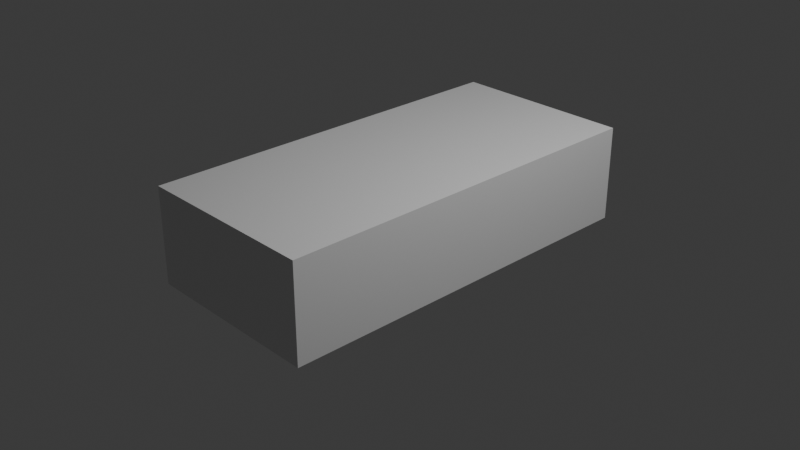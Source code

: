 # Source: animation.blend  (saved by Blender 4.5.90; exported with 4.5.12 LTS)
import bpy
from mathutils import Matrix  # noqa: F401  (used for matrix-valued properties, if any)

bpy.ops.wm.read_factory_settings(use_empty=True)
scene = bpy.context.scene
scene.name = 'Scene'

# ---- collections
col_collection = bpy.data.collections.new('Collection'); scene.collection.children.link(col_collection)

# ---- materials (node trees are filled in below, after node groups)
mat_material = bpy.data.materials.new('Material')
mat_material.alpha_threshold = 0.0
mat_material.roughness = 0.5
mat_material.line_color = (0.0, 0.0, 0.0, 1.0)

# ---- material node trees
mat_material.use_nodes = True; mat_material.node_tree.nodes.clear()
_N = mat_material.node_tree.nodes; _L = mat_material.node_tree.links
n0 = _N.new('ShaderNodeOutputMaterial'); n0.name = 'Material Output'; n0.location = (200, 100)
n1 = _N.new('ShaderNodeBsdfPrincipled'); n1.name = 'Principled BSDF'; n1.location = (-200, 100)
n1.inputs[3].default_value = 1.45
_L.new(n1.outputs[0], n0.inputs[0])
n0.is_active_output = True

# ---- world
world_world = bpy.data.worlds.new('World'); scene.world = world_world
world_world.use_nodes = True; world_world.node_tree.nodes.clear()
_N = world_world.node_tree.nodes; _L = world_world.node_tree.links
n0 = _N.new('ShaderNodeOutputWorld'); n0.name = 'World Output'; n0.location = (200, 100)
n1 = _N.new('ShaderNodeBackground'); n1.name = 'Background'; n1.location = (-200, 100)
n1.inputs[0].default_value = (0.05088, 0.05088, 0.05088, 1.0)
_L.new(n1.outputs[0], n0.inputs[0])
n0.is_active_output = True
world_world.color = (0.05088, 0.05088, 0.05088)
world_world.sun_shadow_jitter_overblur = 0.0

# ---- cameras
cam_camera = bpy.data.cameras.new('Camera')
cam_camera.clip_end = 100.0
cam_camera.ortho_scale = 7.314

# ---- lights
light_light = bpy.data.lights.new('Light', 'POINT')
light_light.energy = 1000.0
light_light.shadow_soft_size = 0.1

# ---- meshes
me_cube = bpy.data.meshes.new('Cube')
me_cube.from_pydata([(1.0, 1.0, 1.0), (1.0, 1.0, -1.0), (1.0, -1.0, 1.0), (1.0, -1.0, -1.0), (-1.0, 1.0, 1.0), (-1.0, 1.0, -1.0), (-1.0, -1.0, 1.0), (-1.0, -1.0, -1.0), (-1.0, -0.3939, -1.0), (1.0, -0.3939, 1.0), (-1.0, -0.3939, 1.0), (1.0, -0.3939, -1.0)], [], [(9, 10, 6, 2), (3, 2, 6, 7), (8, 10, 4, 5), (8, 11, 3, 7), (11, 9, 2, 3), (5, 4, 0, 1), (1, 0, 9, 11), (5, 1, 11, 8), (7, 6, 10, 8), (0, 4, 10, 9)])
_uv = me_cube.uv_layers.new(name='UVMap')
_uv.uv.foreach_set('vector', [0.625, 0.6742, 0.875, 0.6742, 0.875, 0.75, 0.625, 0.75, 0.375, 0.75, 0.625, 0.75, 0.625, 1.0, 0.375, 1.0, 0.375, 0.07576, 0.625, 0.07576, 0.625, 0.25, 0.375, 0.25, 0.125, 0.6742, 0.375, 0.6742, 0.375, 0.75, 0.125, 0.75, 0.375, 0.6742, 0.625, 0.6742, 0.625, 0.75, 0.375, 0.75, 0.375, 0.25, 0.625, 0.25, 0.625, 0.5, 0.375, 0.5, 0.375, 0.5, 0.625, 0.5, 0.625, 0.6742, 0.375, 0.6742, 0.125, 0.5, 0.375, 0.5, 0.375, 0.6742, 0.125, 0.6742, 0.375, 0.0, 0.625, 0.0, 0.625, 0.07576, 0.375, 0.07576, 0.625, 0.5, 0.875, 0.5, 0.875, 0.6742, 0.625, 0.6742])
me_cube.materials.append(mat_material)
me_cube.use_mirror_vertex_groups = False
me_cube.update()

# ---- objects
ob_cube = bpy.data.objects.new('Cube', me_cube)
ob_light = bpy.data.objects.new('Light', light_light)
ob_camera = bpy.data.objects.new('Camera', cam_camera)

# ---- transforms, parenting, visibility, modifiers, constraints
ob_cube.location = (0.0, 0.0, 0.1758)
ob_cube.scale = (1.0, 2.125, 0.5205)
ob_cube.lock_rotations_4d = False
ob_cube.empty_display_type = 'ARROWS'
ob_cube.lineart.crease_threshold = 0.0
ob_light.location = (4.076, 1.005, 5.904)
ob_light.rotation_euler = (0.6503, 0.05522, 1.866)
ob_light.lock_rotations_4d = False
ob_light.empty_display_type = 'ARROWS'
ob_light.color = (0.0, 0.0, 0.0, 0.0)
ob_light.lineart.crease_threshold = 0.0
ob_camera.location = (7.359, -6.926, 4.958)
ob_camera.rotation_euler = (1.109, 0.0, 0.8149)
ob_camera.lock_rotations_4d = False
ob_camera.empty_display_type = 'ARROWS'
ob_camera.color = (0.0, 0.0, 0.0, 0.0)
ob_camera.display_type = 'WIRE'
ob_camera.lineart.crease_threshold = 0.0

# ---- collection membership
col_collection.objects.link(ob_cube)
col_collection.objects.link(ob_light)
col_collection.objects.link(ob_camera)

# ---- scene / render settings (as saved in the file)
scene.camera = ob_camera
scene.frame_start = 0; scene.frame_end = 60; scene.frame_set(36)
scene.render.engine = 'BLENDER_EEVEE_NEXT'
scene.render.fps = 60
bpy.context.view_layer.update()
